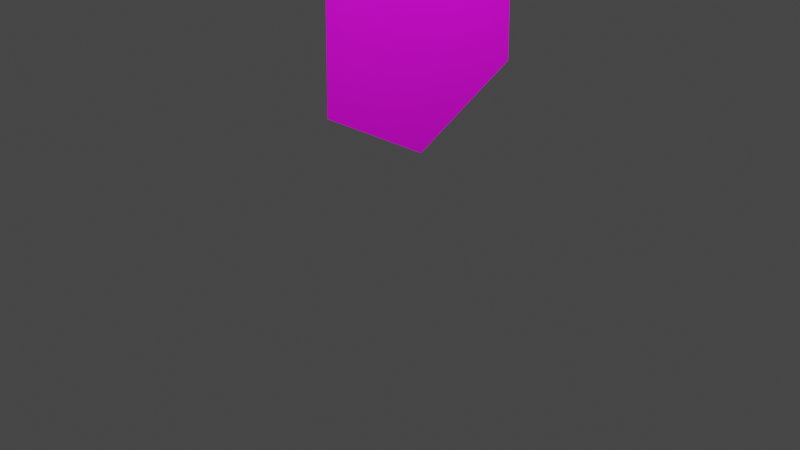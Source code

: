 # Source: akustikabsorber.blend  (saved by Blender 2.82.7; exported with 4.5.12 LTS)
import bpy
from mathutils import Matrix  # noqa: F401  (used for matrix-valued properties, if any)

bpy.ops.wm.read_factory_settings(use_empty=True)
scene = bpy.context.scene
scene.name = 'Scene'

# ---- collections
col_collection = bpy.data.collections.new('Collection'); scene.collection.children.link(col_collection)

# ---- images (referenced by path relative to the original .blend; pixels are not part of the script)
import os
ASSET_DIR = os.environ.get("B2B_ASSET_DIR", "")  # directory of the original .blend (textures are referenced by path, not embedded)
HERE = os.path.dirname(os.path.abspath(__file__))  # packed textures are extracted next to this script under _unpacked/

def load_image(name, relpath, width, height, colorspace="sRGB"):
    """Load a texture the original file referenced (path relative to the .blend, or extracted next to this script)."""
    p = next((c for c in (os.path.join(HERE, relpath), os.path.join(ASSET_DIR, relpath)) if relpath and os.path.exists(c)), "")
    if p:
        img = bpy.data.images.load(p, check_existing=True)
        img.name = name
    else:  # same state as the original file: an image datablock whose file is absent (Cycles renders it pink)
        img = bpy.data.images.new(name, width, height)
        img.source = "FILE"
        img.filepath = "//" + (relpath or name)
    img.colorspace_settings.name = colorspace
    return img
img_farbe3_png_001 = load_image('Farbe3.PNG.001', 'Material/Farbe3.PNG', 1024, 1024, 'sRGB')

# ---- materials (node trees are filled in below, after node groups)
mat_material = bpy.data.materials.new('Material')
mat_material.alpha_threshold = 0.0
mat_material.use_transparent_shadow = False
mat_material.line_color = (0.0, 0.0, 0.0, 1.0)

# ---- material node trees
mat_material.use_nodes = True; mat_material.node_tree.nodes.clear()
_N = mat_material.node_tree.nodes; _L = mat_material.node_tree.links
n0 = _N.new('ShaderNodeOutputMaterial'); n0.name = 'Material Output'; n0.location = (300, 300)
n1 = _N.new('ShaderNodeBsdfPrincipled'); n1.name = 'Principled BSDF'; n1.location = (10, 300)
n1.distribution = 'GGX'
n1.subsurface_method = 'BURLEY'
n1.inputs[2].default_value = 0.4
n1.inputs[3].default_value = 1.45
n1.inputs[27].default_value = (0.0, 0.0, 0.0, 1.0)
n1.inputs[28].default_value = 1.0
n2 = _N.new('ShaderNodeTexImage'); n2.name = 'Image Texture'; n2.location = (-280, 280)
n2.image = img_farbe3_png_001
_L.new(n1.outputs[0], n0.inputs[0])
_L.new(n2.outputs[0], n1.inputs[0])
n0.is_active_output = True

# ---- world
world_world = bpy.data.worlds.new('World'); scene.world = world_world
world_world.use_nodes = True; world_world.node_tree.nodes.clear()
_N = world_world.node_tree.nodes; _L = world_world.node_tree.links
n0 = _N.new('ShaderNodeOutputWorld'); n0.name = 'World Output'; n0.location = (300, 300)
n1 = _N.new('ShaderNodeBackground'); n1.name = 'Background'; n1.location = (10, 300)
n1.inputs[0].default_value = (0.05088, 0.05088, 0.05088, 1.0)
_L.new(n1.outputs[0], n0.inputs[0])
n0.is_active_output = True
world_world.color = (0.05088, 0.05088, 0.05088)
world_world.use_sun_shadow = False
world_world.sun_shadow_jitter_overblur = 0.0

# ---- cameras
cam_camera = bpy.data.cameras.new('Camera')
cam_camera.clip_end = 100.0
cam_camera.ortho_scale = 7.314

# ---- lights
light_light = bpy.data.lights.new('Light', 'POINT')
light_light.transmission_factor = 0.0
light_light.energy = 1000.0
light_light.shadow_soft_size = 0.1
light_light.shadow_maximum_resolution = 0.006
light_light.use_absolute_resolution = True

# ---- meshes
me_plane_004 = bpy.data.meshes.new('Plane.004')
me_plane_004.from_pydata([(-0.7862, 0.8805, 0.007194), (-0.9937, 0.5497, 0.005535), (-0.8056, 0.2159, 0.007375), (-0.405, 0.1981, -0.0009971), (-0.2125, 0.5393, -0.003318), (-0.3936, 0.8824, 0.0004332), (-0.7862, 0.8805, 0.04013), (-0.9937, 0.5497, 0.03847), (-0.8056, 0.2159, 0.04031), (-0.405, 0.1981, 0.03194), (-0.2125, 0.5393, 0.02962), (-0.3936, 0.8824, 0.03337)], [], [(5, 4, 3, 2, 1, 0), (11, 6, 7, 8, 9, 10), (5, 0, 6, 11), (3, 4, 10, 9), (1, 2, 8, 7), (4, 5, 11, 10), (2, 3, 9, 8), (0, 1, 7, 6)])
_uv = me_plane_004.uv_layers.new(name='UVMap')
_uv.uv.foreach_set('vector', [0.6504, 0.645, 0.6517, 0.5199, 0.5361, 0.4509, 0.4313, 0.5161, 0.43, 0.6382, 0.5425, 0.704, 0.6504, 0.645, 0.5425, 0.704, 0.43, 0.6382, 0.4313, 0.5161, 0.5361, 0.4509, 0.6517, 0.5199, 0.6504, 0.645, 0.5425, 0.704, 0.5425, 0.704, 0.6504, 0.645, 0.5361, 0.4509, 0.6517, 0.5199, 0.6517, 0.5199, 0.5361, 0.4509, 0.43, 0.6382, 0.4313, 0.5161, 0.4313, 0.5161, 0.43, 0.6382, 0.6517, 0.5199, 0.6504, 0.645, 0.6504, 0.645, 0.6517, 0.5199, 0.4313, 0.5161, 0.5361, 0.4509, 0.5361, 0.4509, 0.4313, 0.5161, 0.5425, 0.704, 0.43, 0.6382, 0.43, 0.6382, 0.5425, 0.704])
me_plane_004.materials.append(mat_material)
me_plane_004.use_remesh_fix_poles = True
me_plane_004.use_remesh_preserve_attributes = False
me_plane_004.use_mirror_vertex_groups = False
me_plane_004.update()

# ---- objects
ob_light = bpy.data.objects.new('Light', light_light)
ob_camera = bpy.data.objects.new('Camera', cam_camera)
ob_plane_001 = bpy.data.objects.new('Plane.001', me_plane_004)
ob_light_001 = bpy.data.objects.new('Light.001', None)
ob_camera_001 = bpy.data.objects.new('Camera.001', None)

# ---- transforms, parenting, visibility, modifiers, constraints
ob_light.location = (4.076, 1.005, 5.904)
ob_light.rotation_euler = (0.6503, 0.05522, 1.866)
ob_light.lock_rotations_4d = False
ob_light.empty_display_type = 'ARROWS'
ob_light.color = (0.0, 0.0, 0.0, 0.0)
ob_light.lineart.crease_threshold = 0.0
ob_camera.location = (7.359, -6.926, 4.958)
ob_camera.rotation_euler = (1.109, 0.0, 0.8149)
ob_camera.lock_rotations_4d = False
ob_camera.empty_display_type = 'ARROWS'
ob_camera.color = (0.0, 0.0, 0.0, 0.0)
ob_camera.display_type = 'WIRE'
ob_camera.lineart.crease_threshold = 0.0
ob_plane_001.location = (0.1462, 2.976, 1.53)
ob_plane_001.rotation_euler = (1.571, -0.5412, 1.571)
ob_plane_001.scale = (3.52, 3.52, 0.06511)
ob_plane_001.lineart.crease_threshold = 0.0
ob_light_001.location = (4.051, 0.787, 5.904)
ob_light_001.rotation_mode = 'QUATERNION'
ob_light_001.rotation_quaternion = (0.2842, 0.5233, 0.7269, 0.342)
ob_light_001.scale = (1.0, 1.0, 1.0)
ob_light_001.lineart.crease_threshold = 0.0
ob_camera_001.location = (7.359, -6.926, 4.958)
ob_camera_001.rotation_mode = 'QUATERNION'
ob_camera_001.rotation_quaternion = (0.21, 0.8938, 0.3858, 0.09063)
ob_camera_001.scale = (1.0, 1.0, 1.0)
ob_camera_001.lineart.crease_threshold = 0.0

# ---- collection membership
col_collection.objects.link(ob_light)
col_collection.objects.link(ob_camera)
col_collection.objects.link(ob_plane_001)
col_collection.objects.link(ob_light_001)
col_collection.objects.link(ob_camera_001)

# ---- scene / render settings (as saved in the file)
scene.camera = ob_camera
scene.frame_start = 1; scene.frame_end = 250; scene.frame_set(1)
scene.render.engine = 'BLENDER_EEVEE_NEXT'
scene.cycles.use_denoising = False
scene.cycles.samples = 128
scene.cycles.sampling_pattern = 'TABULATED_SOBOL'
scene.cycles.use_adaptive_sampling = False
scene.cycles.use_light_tree = False
scene.view_settings.view_transform = 'Filmic'
bpy.context.view_layer.update()
